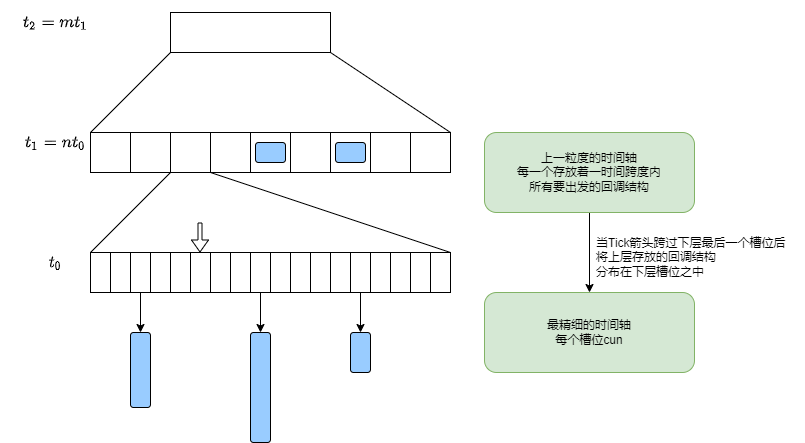

The diagram above was exported from draw.io. Its source (the exported page's mxGraphModel, read from the mxfile embedded in the PNG):
<mxGraphModel dx="1102" dy="865" grid="1" gridSize="10" guides="1" tooltips="1" connect="1" arrows="1" fold="1" page="1" pageScale="1" pageWidth="827" pageHeight="1169" math="1" shadow="0">
  <root>
    <mxCell id="0" />
    <mxCell id="1" parent="0" />
    <mxCell id="iIzDkfVYRPmu6M5L4Fit-1" value="" style="rounded=0;whiteSpace=wrap;html=1;" vertex="1" parent="1">
      <mxGeometry x="96" y="480" width="20" height="40" as="geometry" />
    </mxCell>
    <mxCell id="iIzDkfVYRPmu6M5L4Fit-2" value="" style="rounded=0;whiteSpace=wrap;html=1;" vertex="1" parent="1">
      <mxGeometry x="116" y="480" width="20" height="40" as="geometry" />
    </mxCell>
    <mxCell id="iIzDkfVYRPmu6M5L4Fit-3" style="edgeStyle=orthogonalEdgeStyle;rounded=0;orthogonalLoop=1;jettySize=auto;html=1;" edge="1" parent="1" source="iIzDkfVYRPmu6M5L4Fit-4" target="iIzDkfVYRPmu6M5L4Fit-22">
      <mxGeometry relative="1" as="geometry" />
    </mxCell>
    <mxCell id="iIzDkfVYRPmu6M5L4Fit-4" value="" style="rounded=0;whiteSpace=wrap;html=1;" vertex="1" parent="1">
      <mxGeometry x="136" y="480" width="20" height="40" as="geometry" />
    </mxCell>
    <mxCell id="iIzDkfVYRPmu6M5L4Fit-5" value="" style="rounded=0;whiteSpace=wrap;html=1;" vertex="1" parent="1">
      <mxGeometry x="156" y="480" width="20" height="40" as="geometry" />
    </mxCell>
    <mxCell id="iIzDkfVYRPmu6M5L4Fit-6" value="" style="rounded=0;whiteSpace=wrap;html=1;" vertex="1" parent="1">
      <mxGeometry x="176" y="480" width="20" height="40" as="geometry" />
    </mxCell>
    <mxCell id="iIzDkfVYRPmu6M5L4Fit-7" value="" style="rounded=0;whiteSpace=wrap;html=1;" vertex="1" parent="1">
      <mxGeometry x="196" y="480" width="20" height="40" as="geometry" />
    </mxCell>
    <mxCell id="iIzDkfVYRPmu6M5L4Fit-8" value="" style="rounded=0;whiteSpace=wrap;html=1;" vertex="1" parent="1">
      <mxGeometry x="216" y="480" width="20" height="40" as="geometry" />
    </mxCell>
    <mxCell id="iIzDkfVYRPmu6M5L4Fit-9" value="" style="rounded=0;whiteSpace=wrap;html=1;" vertex="1" parent="1">
      <mxGeometry x="236" y="480" width="20" height="40" as="geometry" />
    </mxCell>
    <mxCell id="iIzDkfVYRPmu6M5L4Fit-10" style="edgeStyle=orthogonalEdgeStyle;rounded=0;orthogonalLoop=1;jettySize=auto;html=1;" edge="1" parent="1" source="iIzDkfVYRPmu6M5L4Fit-11" target="iIzDkfVYRPmu6M5L4Fit-23">
      <mxGeometry relative="1" as="geometry" />
    </mxCell>
    <mxCell id="iIzDkfVYRPmu6M5L4Fit-11" value="" style="rounded=0;whiteSpace=wrap;html=1;" vertex="1" parent="1">
      <mxGeometry x="256" y="480" width="20" height="40" as="geometry" />
    </mxCell>
    <mxCell id="iIzDkfVYRPmu6M5L4Fit-12" value="" style="rounded=0;whiteSpace=wrap;html=1;" vertex="1" parent="1">
      <mxGeometry x="276" y="480" width="20" height="40" as="geometry" />
    </mxCell>
    <mxCell id="iIzDkfVYRPmu6M5L4Fit-13" value="" style="rounded=0;whiteSpace=wrap;html=1;" vertex="1" parent="1">
      <mxGeometry x="296" y="480" width="20" height="40" as="geometry" />
    </mxCell>
    <mxCell id="iIzDkfVYRPmu6M5L4Fit-14" value="" style="rounded=0;whiteSpace=wrap;html=1;" vertex="1" parent="1">
      <mxGeometry x="316" y="480" width="20" height="40" as="geometry" />
    </mxCell>
    <mxCell id="iIzDkfVYRPmu6M5L4Fit-15" value="" style="rounded=0;whiteSpace=wrap;html=1;" vertex="1" parent="1">
      <mxGeometry x="336" y="480" width="20" height="40" as="geometry" />
    </mxCell>
    <mxCell id="iIzDkfVYRPmu6M5L4Fit-16" style="edgeStyle=orthogonalEdgeStyle;rounded=0;orthogonalLoop=1;jettySize=auto;html=1;" edge="1" parent="1" source="iIzDkfVYRPmu6M5L4Fit-17" target="iIzDkfVYRPmu6M5L4Fit-24">
      <mxGeometry relative="1" as="geometry" />
    </mxCell>
    <mxCell id="iIzDkfVYRPmu6M5L4Fit-17" value="" style="rounded=0;whiteSpace=wrap;html=1;" vertex="1" parent="1">
      <mxGeometry x="356" y="480" width="20" height="40" as="geometry" />
    </mxCell>
    <mxCell id="iIzDkfVYRPmu6M5L4Fit-18" value="" style="rounded=0;whiteSpace=wrap;html=1;" vertex="1" parent="1">
      <mxGeometry x="376" y="480" width="20" height="40" as="geometry" />
    </mxCell>
    <mxCell id="iIzDkfVYRPmu6M5L4Fit-19" value="" style="rounded=0;whiteSpace=wrap;html=1;" vertex="1" parent="1">
      <mxGeometry x="396" y="480" width="20" height="40" as="geometry" />
    </mxCell>
    <mxCell id="iIzDkfVYRPmu6M5L4Fit-20" value="" style="rounded=0;whiteSpace=wrap;html=1;" vertex="1" parent="1">
      <mxGeometry x="416" y="480" width="20" height="40" as="geometry" />
    </mxCell>
    <mxCell id="iIzDkfVYRPmu6M5L4Fit-21" value="" style="rounded=0;whiteSpace=wrap;html=1;" vertex="1" parent="1">
      <mxGeometry x="436" y="480" width="20" height="40" as="geometry" />
    </mxCell>
    <mxCell id="iIzDkfVYRPmu6M5L4Fit-22" value="" style="rounded=1;whiteSpace=wrap;html=1;fillColor=#99CCFF;" vertex="1" parent="1">
      <mxGeometry x="136" y="560" width="20" height="75" as="geometry" />
    </mxCell>
    <mxCell id="iIzDkfVYRPmu6M5L4Fit-23" value="" style="rounded=1;whiteSpace=wrap;html=1;fillColor=#99CCFF;" vertex="1" parent="1">
      <mxGeometry x="256" y="560" width="20" height="110" as="geometry" />
    </mxCell>
    <mxCell id="iIzDkfVYRPmu6M5L4Fit-24" value="" style="rounded=1;whiteSpace=wrap;html=1;fillColor=#99CCFF;" vertex="1" parent="1">
      <mxGeometry x="356" y="560" width="20" height="40" as="geometry" />
    </mxCell>
    <mxCell id="iIzDkfVYRPmu6M5L4Fit-25" value="最精细的时间轴&lt;br&gt;每个槽位cun" style="rounded=1;whiteSpace=wrap;html=1;fillColor=#d5e8d4;strokeColor=#82b366;" vertex="1" parent="1">
      <mxGeometry x="490" y="520" width="210" height="80" as="geometry" />
    </mxCell>
    <mxCell id="iIzDkfVYRPmu6M5L4Fit-26" value="" style="rounded=0;whiteSpace=wrap;html=1;" vertex="1" parent="1">
      <mxGeometry x="96" y="360" width="40" height="40" as="geometry" />
    </mxCell>
    <mxCell id="iIzDkfVYRPmu6M5L4Fit-27" value="" style="rounded=0;whiteSpace=wrap;html=1;" vertex="1" parent="1">
      <mxGeometry x="136" y="360" width="40" height="40" as="geometry" />
    </mxCell>
    <mxCell id="iIzDkfVYRPmu6M5L4Fit-28" value="" style="rounded=0;whiteSpace=wrap;html=1;" vertex="1" parent="1">
      <mxGeometry x="176" y="360" width="40" height="40" as="geometry" />
    </mxCell>
    <mxCell id="iIzDkfVYRPmu6M5L4Fit-29" value="" style="rounded=0;whiteSpace=wrap;html=1;" vertex="1" parent="1">
      <mxGeometry x="216" y="360" width="40" height="40" as="geometry" />
    </mxCell>
    <mxCell id="iIzDkfVYRPmu6M5L4Fit-30" value="" style="rounded=0;whiteSpace=wrap;html=1;" vertex="1" parent="1">
      <mxGeometry x="256" y="360" width="40" height="40" as="geometry" />
    </mxCell>
    <mxCell id="iIzDkfVYRPmu6M5L4Fit-31" value="" style="rounded=0;whiteSpace=wrap;html=1;" vertex="1" parent="1">
      <mxGeometry x="296" y="360" width="40" height="40" as="geometry" />
    </mxCell>
    <mxCell id="iIzDkfVYRPmu6M5L4Fit-32" value="" style="rounded=0;whiteSpace=wrap;html=1;" vertex="1" parent="1">
      <mxGeometry x="336" y="360" width="40" height="40" as="geometry" />
    </mxCell>
    <mxCell id="iIzDkfVYRPmu6M5L4Fit-33" value="" style="rounded=0;whiteSpace=wrap;html=1;" vertex="1" parent="1">
      <mxGeometry x="376" y="360" width="40" height="40" as="geometry" />
    </mxCell>
    <mxCell id="iIzDkfVYRPmu6M5L4Fit-34" value="" style="rounded=0;whiteSpace=wrap;html=1;" vertex="1" parent="1">
      <mxGeometry x="416" y="360" width="40" height="40" as="geometry" />
    </mxCell>
    <mxCell id="iIzDkfVYRPmu6M5L4Fit-35" value="" style="rounded=0;whiteSpace=wrap;html=1;" vertex="1" parent="1">
      <mxGeometry x="176" y="240" width="160" height="40" as="geometry" />
    </mxCell>
    <mxCell id="iIzDkfVYRPmu6M5L4Fit-36" value="" style="endArrow=none;html=1;rounded=0;exitX=0;exitY=0;exitDx=0;exitDy=0;entryX=0;entryY=1;entryDx=0;entryDy=0;" edge="1" parent="1" source="iIzDkfVYRPmu6M5L4Fit-1" target="iIzDkfVYRPmu6M5L4Fit-28">
      <mxGeometry width="50" height="50" relative="1" as="geometry">
        <mxPoint x="106" y="460" as="sourcePoint" />
        <mxPoint x="196" y="400" as="targetPoint" />
      </mxGeometry>
    </mxCell>
    <mxCell id="iIzDkfVYRPmu6M5L4Fit-37" value="" style="endArrow=none;html=1;rounded=0;entryX=1;entryY=1;entryDx=0;entryDy=0;exitX=1;exitY=0;exitDx=0;exitDy=0;" edge="1" parent="1" source="iIzDkfVYRPmu6M5L4Fit-21" target="iIzDkfVYRPmu6M5L4Fit-28">
      <mxGeometry width="50" height="50" relative="1" as="geometry">
        <mxPoint x="226" y="470" as="sourcePoint" />
        <mxPoint x="276" y="420" as="targetPoint" />
      </mxGeometry>
    </mxCell>
    <mxCell id="iIzDkfVYRPmu6M5L4Fit-38" value="" style="endArrow=none;html=1;rounded=0;entryX=0;entryY=1;entryDx=0;entryDy=0;exitX=0;exitY=0;exitDx=0;exitDy=0;" edge="1" parent="1" source="iIzDkfVYRPmu6M5L4Fit-26" target="iIzDkfVYRPmu6M5L4Fit-35">
      <mxGeometry width="50" height="50" relative="1" as="geometry">
        <mxPoint x="86" y="350" as="sourcePoint" />
        <mxPoint x="136" y="300" as="targetPoint" />
      </mxGeometry>
    </mxCell>
    <mxCell id="iIzDkfVYRPmu6M5L4Fit-39" value="" style="endArrow=none;html=1;rounded=0;entryX=1;entryY=1;entryDx=0;entryDy=0;exitX=1;exitY=0;exitDx=0;exitDy=0;" edge="1" parent="1" source="iIzDkfVYRPmu6M5L4Fit-34" target="iIzDkfVYRPmu6M5L4Fit-35">
      <mxGeometry width="50" height="50" relative="1" as="geometry">
        <mxPoint x="306" y="310" as="sourcePoint" />
        <mxPoint x="356" y="260" as="targetPoint" />
      </mxGeometry>
    </mxCell>
    <mxCell id="iIzDkfVYRPmu6M5L4Fit-40" value="" style="rounded=1;whiteSpace=wrap;html=1;fillColor=#99CCFF;" vertex="1" parent="1">
      <mxGeometry x="261" y="370" width="30" height="20" as="geometry" />
    </mxCell>
    <mxCell id="iIzDkfVYRPmu6M5L4Fit-41" value="" style="rounded=1;whiteSpace=wrap;html=1;fillColor=#99CCFF;" vertex="1" parent="1">
      <mxGeometry x="341" y="370" width="30" height="20" as="geometry" />
    </mxCell>
    <mxCell id="iIzDkfVYRPmu6M5L4Fit-42" value="" style="shape=flexArrow;endArrow=classic;html=1;rounded=0;endWidth=12;endSize=3.67;width=4;" edge="1" parent="1">
      <mxGeometry width="50" height="50" relative="1" as="geometry">
        <mxPoint x="205.5" y="450" as="sourcePoint" />
        <mxPoint x="205.5" y="480" as="targetPoint" />
      </mxGeometry>
    </mxCell>
    <mxCell id="iIzDkfVYRPmu6M5L4Fit-43" style="edgeStyle=orthogonalEdgeStyle;rounded=0;orthogonalLoop=1;jettySize=auto;html=1;" edge="1" parent="1" source="iIzDkfVYRPmu6M5L4Fit-44" target="iIzDkfVYRPmu6M5L4Fit-25">
      <mxGeometry relative="1" as="geometry" />
    </mxCell>
    <mxCell id="iIzDkfVYRPmu6M5L4Fit-44" value="上一粒度的时间轴&lt;br&gt;每一个存放着一时间跨度内&lt;br&gt;所有要出发的回调结构" style="rounded=1;whiteSpace=wrap;html=1;fillColor=#d5e8d4;strokeColor=#82b366;" vertex="1" parent="1">
      <mxGeometry x="490" y="360" width="210" height="80" as="geometry" />
    </mxCell>
    <mxCell id="iIzDkfVYRPmu6M5L4Fit-45" value="当Tick箭头跨过下层最后一个槽位后&lt;br&gt;将上层存放的回调结构&lt;br&gt;分布在下层槽位之中" style="text;html=1;align=left;verticalAlign=middle;resizable=0;points=[];autosize=1;strokeColor=none;fillColor=none;" vertex="1" parent="1">
      <mxGeometry x="600" y="460" width="210" height="50" as="geometry" />
    </mxCell>
    <mxCell id="iIzDkfVYRPmu6M5L4Fit-46" value="$$t_0$$" style="text;html=1;align=center;verticalAlign=middle;resizable=0;points=[];autosize=1;strokeColor=none;fillColor=none;fontSize=14;" vertex="1" parent="1">
      <mxGeometry x="26" y="480" width="70" height="20" as="geometry" />
    </mxCell>
    <mxCell id="iIzDkfVYRPmu6M5L4Fit-47" value="$$t_1=nt_0$$" style="text;html=1;align=center;verticalAlign=middle;resizable=0;points=[];autosize=1;strokeColor=none;fillColor=none;fontSize=14;" vertex="1" parent="1">
      <mxGeometry x="11" y="360" width="100" height="20" as="geometry" />
    </mxCell>
    <mxCell id="iIzDkfVYRPmu6M5L4Fit-49" value="$$t_2=mt_1$$" style="text;html=1;align=center;verticalAlign=middle;resizable=0;points=[];autosize=1;strokeColor=none;fillColor=none;fontSize=14;" vertex="1" parent="1">
      <mxGeometry x="6" y="240" width="110" height="20" as="geometry" />
    </mxCell>
  </root>
</mxGraphModel>